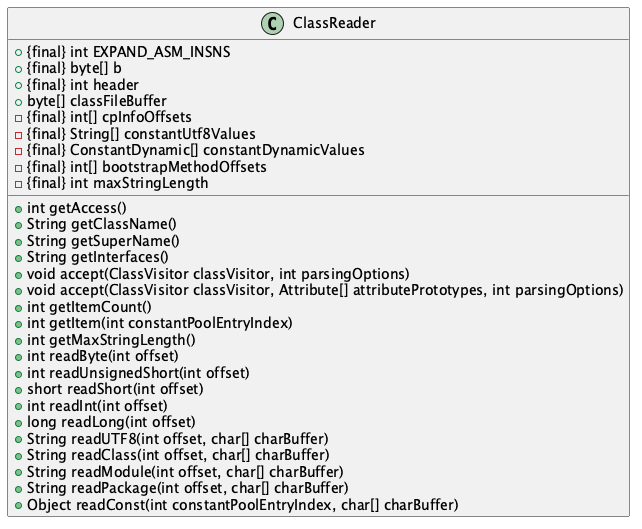

The diagram above was rendered by PlantUML. Its source (embedded in the PNG):
@startuml


'entity
class ClassReader
{
    'fields
    +  {final} int EXPAND_ASM_INSNS
    +  {final} byte[] b
    +  {final} int header
    +   byte[] classFileBuffer
    -  {final} int[] cpInfoOffsets
    -  {final} String[] constantUtf8Values
    -  {final} ConstantDynamic[] constantDynamicValues
    -  {final} int[] bootstrapMethodOffsets
    -  {final} int maxStringLength
    'methods
    +   int getAccess()
    +   String getClassName()
    +   String getSuperName()
    +   String getInterfaces()
    +   void accept(ClassVisitor classVisitor, int parsingOptions)
    +   void accept(ClassVisitor classVisitor, Attribute[] attributePrototypes, int parsingOptions)
    +   int getItemCount()
    +   int getItem(int constantPoolEntryIndex)
    +   int getMaxStringLength()
    +   int readByte(int offset)
    +   int readUnsignedShort(int offset)
    +   short readShort(int offset)
    +   int readInt(int offset)
    +   long readLong(int offset)
    +   String readUTF8(int offset, char[] charBuffer)
    +   String readClass(int offset, char[] charBuffer)
    +   String readModule(int offset, char[] charBuffer)
    +   String readPackage(int offset, char[] charBuffer)
    +   Object readConst(int constantPoolEntryIndex, char[] charBuffer)
}

'relationship


@enduml